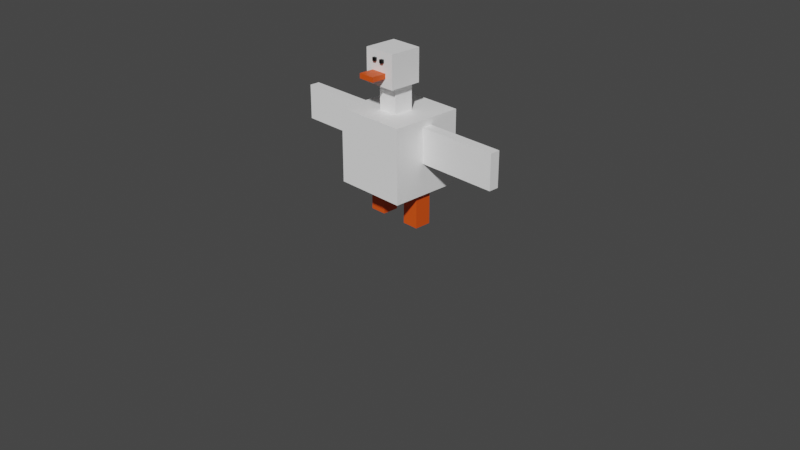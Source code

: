 # Source: ekstra_duck.blend  (saved by Blender 3.3.6; exported with 4.5.12 LTS)
import bpy
from mathutils import Matrix  # noqa: F401  (used for matrix-valued properties, if any)

bpy.ops.wm.read_factory_settings(use_empty=True)
scene = bpy.context.scene
scene.name = 'Scene'

# ---- collections
col_duck2 = bpy.data.collections.new('duck2'); scene.collection.children.link(col_duck2)

# ---- materials (node trees are filled in below, after node groups)
mat_eye = bpy.data.materials.new('eye')
mat_eye.use_transparent_shadow = False
mat_eye.diffuse_color = (0.0, 0.0, 0.0, 1.0)
mat_eye.roughness = 0.523
mat_eye.metallic = 0.5123
mat_body = bpy.data.materials.new('body')
mat_body.use_transparent_shadow = False
mat_body.diffuse_color = (1.0, 1.0, 1.0, 1.0)
mat_feet = bpy.data.materials.new('feet')
mat_feet.use_transparent_shadow = False
mat_feet.diffuse_color = (0.8, 0.08553, 0.009027, 1.0)

# ---- material node trees
mat_eye.use_nodes = True; mat_eye.node_tree.nodes.clear()
_N = mat_eye.node_tree.nodes; _L = mat_eye.node_tree.links
n0 = _N.new('ShaderNodeBsdfPrincipled'); n0.name = 'Principled BSDF'; n0.location = (10, 300)
n0.distribution = 'GGX'
n0.subsurface_method = 'RANDOM_WALK_SKIN'
n0.inputs[0].default_value = (0.001719, 0.001719, 0.001719, 1.0)
n0.inputs[1].default_value = 0.4486
n0.inputs[3].default_value = 1.45
n0.inputs[27].default_value = (0.0, 0.0, 0.0, 1.0)
n0.inputs[28].default_value = 1.0
n1 = _N.new('ShaderNodeOutputMaterial'); n1.name = 'Material Output'; n1.location = (300, 300)
_L.new(n0.outputs[0], n1.inputs[0])
n1.is_active_output = True
mat_body.use_nodes = True; mat_body.node_tree.nodes.clear()
_N = mat_body.node_tree.nodes; _L = mat_body.node_tree.links
n0 = _N.new('ShaderNodeBsdfPrincipled'); n0.name = 'Principled BSDF'; n0.location = (10, 300)
n0.distribution = 'GGX'
n0.subsurface_method = 'RANDOM_WALK_SKIN'
n0.inputs[0].default_value = (1.0, 1.0, 1.0, 1.0)
n0.inputs[1].default_value = 0.04386
n0.inputs[3].default_value = 1.45
n0.inputs[27].default_value = (0.0, 0.0, 0.0, 1.0)
n0.inputs[28].default_value = 1.0
n1 = _N.new('ShaderNodeOutputMaterial'); n1.name = 'Material Output'; n1.location = (300, 300)
_L.new(n0.outputs[0], n1.inputs[0])
n1.is_active_output = True
mat_feet.use_nodes = True; mat_feet.node_tree.nodes.clear()
_N = mat_feet.node_tree.nodes; _L = mat_feet.node_tree.links
n0 = _N.new('ShaderNodeBsdfPrincipled'); n0.name = 'Principled BSDF'; n0.location = (10, 300)
n0.distribution = 'GGX'
n0.subsurface_method = 'RANDOM_WALK_SKIN'
n0.inputs[0].default_value = (0.8, 0.08624, 0.006063, 1.0)
n0.inputs[3].default_value = 1.45
n0.inputs[27].default_value = (0.0, 0.0, 0.0, 1.0)
n0.inputs[28].default_value = 1.0
n1 = _N.new('ShaderNodeOutputMaterial'); n1.name = 'Material Output'; n1.location = (300, 300)
_L.new(n0.outputs[0], n1.inputs[0])
n1.is_active_output = True

# ---- world
world_world = bpy.data.worlds.new('World'); scene.world = world_world
world_world.use_nodes = True; world_world.node_tree.nodes.clear()
_N = world_world.node_tree.nodes; _L = world_world.node_tree.links
n0 = _N.new('ShaderNodeOutputWorld'); n0.name = 'World Output'; n0.location = (300, 300)
n1 = _N.new('ShaderNodeBackground'); n1.name = 'Background'; n1.location = (10, 300)
n1.inputs[0].default_value = (0.05088, 0.05088, 0.05088, 1.0)
_L.new(n1.outputs[0], n0.inputs[0])
n0.is_active_output = True
world_world.color = (0.05088, 0.05088, 0.05088)
world_world.use_sun_shadow = False
world_world.sun_shadow_jitter_overblur = 0.0

# ---- cameras
cam_camera = bpy.data.cameras.new('Camera')
cam_camera.clip_end = 100.0
cam_camera.ortho_scale = 7.314

# ---- meshes
me_cube_012 = bpy.data.meshes.new('Cube.012')
me_cube_012.from_pydata([(-100.0, -100.0, -100.0), (-100.0, -100.0, 100.0), (-100.0, 100.0, -100.0), (-100.0, 100.0, 100.0), (100.0, -100.0, -100.0), (100.0, -100.0, 100.0), (100.0, 100.0, -100.0), (100.0, 100.0, 100.0), (-1950.0, -699.4, -7462.0), (-1950.0, -699.4, -3069.0), (-1950.0, 3694.0, -7462.0), (-1950.0, 3694.0, -3069.0), (2444.0, -699.4, -7462.0), (2444.0, -699.4, -3069.0), (2444.0, 3694.0, -7462.0), (2444.0, 3694.0, -3069.0), (1176.0, 996.3, -8349.0), (1176.0, 996.3, -7346.0), (1176.0, 1999.0, -8349.0), (1176.0, 1999.0, -7346.0), (2179.0, 996.3, -8349.0), (2179.0, 996.3, -7346.0), (2179.0, 1999.0, -8349.0), (2179.0, 1999.0, -7346.0), (1176.0, 1999.0, -9510.0), (1176.0, 996.3, -9510.0), (2179.0, 1999.0, -9510.0), (2179.0, 996.3, -9510.0), (-1452.0, 996.3, -8349.0), (-1452.0, 996.3, -7346.0), (-1452.0, 1999.0, -8349.0), (-1452.0, 1999.0, -7346.0), (-449.9, 996.3, -8349.0), (-449.9, 996.3, -7346.0), (-449.9, 1999.0, -8349.0), (-449.9, 1999.0, -7346.0), (-1452.0, 1999.0, -9510.0), (-1452.0, 996.3, -9510.0), (-449.9, 1999.0, -9510.0), (-449.9, 996.3, -9510.0), (-336.2, 647.9, -2096.0), (-336.2, 647.9, -884.9), (-336.2, 1859.0, -2096.0), (-336.2, 1859.0, -884.9), (874.6, 647.9, -2096.0), (874.6, 647.9, -884.9), (874.6, 1859.0, -2096.0), (874.6, 1859.0, -884.9), (-336.2, 1859.0, -3498.0), (-336.2, 647.9, -3498.0), (874.6, 1859.0, -3498.0), (874.6, 647.9, -3498.0), (-695.4, 46.4, -1451.0), (-695.4, 46.4, 507.5), (-695.4, 2005.0, -1451.0), (-695.4, 2005.0, 507.5), (1263.0, 46.4, -1451.0), (1263.0, 46.4, 507.5), (1263.0, 2005.0, -1451.0), (1263.0, 2005.0, 507.5), (-235.1, -143.8, -925.0), (-235.1, -143.8, -641.7), (-235.1, 139.6, -925.0), (-235.1, 139.6, -641.7), (48.27, -143.8, -925.0), (48.27, -143.8, -641.7), (48.27, 139.6, -925.0), (48.27, 139.6, -641.7), (755.4, 139.6, -641.7), (755.4, 139.6, -925.0), (755.4, -143.8, -925.0), (755.4, -143.8, -641.7), (-235.1, -860.6, -925.0), (-235.1, -860.6, -641.7), (48.27, -860.6, -641.7), (48.27, -860.6, -925.0), (755.4, -860.6, -641.7), (755.4, -860.6, -925.0), (2160.0, 1191.0, -5572.0), (2160.0, 1191.0, -4959.0), (2160.0, 1804.0, -5572.0), (2160.0, 1804.0, -4959.0), (2773.0, 1191.0, -5572.0), (2773.0, 1191.0, -4959.0), (2773.0, 1804.0, -5572.0), (2773.0, 1804.0, -4959.0), (7330.0, 1804.0, -4959.0), (7330.0, 1804.0, -5572.0), (7330.0, 1191.0, -5572.0), (7330.0, 1191.0, -4959.0), (2160.0, 1191.0, -3488.0), (2160.0, 1804.0, -3488.0), (2773.0, 1804.0, -3488.0), (2773.0, 1191.0, -3488.0), (7330.0, 1804.0, -3488.0), (7330.0, 1191.0, -3488.0), (-6988.0, 1191.0, -5572.0), (-6988.0, 1191.0, -4959.0), (-6988.0, 1804.0, -5572.0), (-6988.0, 1804.0, -4959.0), (-6376.0, 1191.0, -5572.0), (-6376.0, 1191.0, -4959.0), (-6376.0, 1804.0, -5572.0), (-6376.0, 1804.0, -4959.0), (-1818.0, 1804.0, -4959.0), (-1818.0, 1804.0, -5572.0), (-1818.0, 1191.0, -5572.0), (-1818.0, 1191.0, -4959.0), (-6988.0, 1191.0, -3488.0), (-6988.0, 1804.0, -3488.0), (-6376.0, 1804.0, -3488.0), (-6376.0, 1191.0, -3488.0), (-1818.0, 1804.0, -3488.0), (-1818.0, 1191.0, -3488.0), (452.2, -118.7, -100.0), (452.2, -118.7, 100.0), (452.2, 81.34, -100.0), (452.2, 81.34, 100.0), (652.2, -118.7, -100.0), (652.2, -118.7, 100.0), (652.2, 81.34, -100.0), (652.2, 81.34, 100.0)], [], [(0, 1, 3, 2), (2, 3, 7, 6), (6, 7, 5, 4), (4, 5, 1, 0), (2, 6, 4, 0), (7, 3, 1, 5), (8, 9, 11, 10), (10, 11, 15, 14), (14, 15, 13, 12), (12, 13, 9, 8), (10, 14, 12, 8), (15, 11, 9, 13), (16, 17, 19, 18), (18, 19, 23, 22), (22, 23, 21, 20), (20, 21, 17, 16), (20, 16, 25, 27), (23, 19, 17, 21), (24, 26, 27, 25), (18, 22, 26, 24), (16, 18, 24, 25), (22, 20, 27, 26), (28, 29, 31, 30), (30, 31, 35, 34), (34, 35, 33, 32), (32, 33, 29, 28), (32, 28, 37, 39), (35, 31, 29, 33), (36, 38, 39, 37), (30, 34, 38, 36), (28, 30, 36, 37), (34, 32, 39, 38), (40, 41, 43, 42), (42, 43, 47, 46), (46, 47, 45, 44), (44, 45, 41, 40), (44, 40, 49, 51), (47, 43, 41, 45), (48, 50, 51, 49), (42, 46, 50, 48), (40, 42, 48, 49), (46, 44, 51, 50), (52, 53, 55, 54), (54, 55, 59, 58), (58, 59, 57, 56), (56, 57, 53, 52), (54, 58, 56, 52), (59, 55, 53, 57), (60, 61, 63, 62), (62, 63, 67, 66), (67, 65, 71, 68), (61, 60, 72, 73), (62, 66, 64, 60), (67, 63, 61, 65), (69, 68, 71, 70), (66, 67, 68, 69), (71, 65, 74, 76), (64, 66, 69, 70), (75, 74, 73, 72), (74, 75, 77, 76), (60, 64, 75, 72), (64, 70, 77, 75), (70, 71, 76, 77), (65, 61, 73, 74), (78, 79, 81, 80), (80, 81, 85, 84), (81, 79, 90, 91), (82, 83, 79, 78), (80, 84, 82, 78), (86, 85, 92, 94), (87, 86, 89, 88), (84, 85, 86, 87), (83, 82, 88, 89), (82, 84, 87, 88), (92, 93, 95, 94), (92, 91, 90, 93), (79, 83, 93, 90), (83, 89, 95, 93), (85, 81, 91, 92), (89, 86, 94, 95), (96, 97, 99, 98), (98, 99, 103, 102), (99, 97, 108, 109), (100, 101, 97, 96), (98, 102, 100, 96), (104, 103, 110, 112), (105, 104, 107, 106), (102, 103, 104, 105), (101, 100, 106, 107), (100, 102, 105, 106), (110, 111, 113, 112), (110, 109, 108, 111), (97, 101, 111, 108), (101, 107, 113, 111), (103, 99, 109, 110), (107, 104, 112, 113), (114, 115, 117, 116), (116, 117, 121, 120), (120, 121, 119, 118), (118, 119, 115, 114), (116, 120, 118, 114), (121, 117, 115, 119)])
me_cube_012.polygons.foreach_set('material_index', [0, 0, 0, 0, 0, 0, 1, 1, 1, 1, 1, 1, 2, 2, 2, 2, 2, 2, 2, 2, 2, 2, 2, 2, 2, 2, 2, 2, 2, 2, 2, 2, 1, 1, 1, 1, 1, 1, 1, 1, 1, 1, 1, 1, 1, 1, 1, 1, 2, 2, 2, 2, 2, 2, 2, 2, 2, 2, 2, 2, 2, 2, 2, 2, 1, 1, 1, 1, 1, 1, 1, 1, 1, 1, 1, 1, 1, 1, 1, 1, 1, 1, 1, 1, 1, 1, 1, 1, 1, 1, 1, 1, 1, 1, 1, 1, 0, 0, 0, 0, 0, 0])
_uv = me_cube_012.uv_layers.new(name='UVMap')
_uv.uv.foreach_set('vector', [0.375, 0.0, 0.625, 0.0, 0.625, 0.25, 0.375, 0.25, 0.375, 0.25, 0.625, 0.25, 0.625, 0.5, 0.375, 0.5, 0.375, 0.5, 0.625, 0.5, 0.625, 0.75, 0.375, 0.75, 0.375, 0.75, 0.625, 0.75, 0.625, 1.0, 0.375, 1.0, 0.125, 0.5, 0.375, 0.5, 0.375, 0.75, 0.125, 0.75, 0.625, 0.5, 0.875, 0.5, 0.875, 0.75, 0.625, 0.75, 0.375, 0.0, 0.625, 0.0, 0.625, 0.25, 0.375, 0.25, 0.375, 0.25, 0.625, 0.25, 0.625, 0.5, 0.375, 0.5, 0.375, 0.5, 0.625, 0.5, 0.625, 0.75, 0.375, 0.75, 0.375, 0.75, 0.625, 0.75, 0.625, 1.0, 0.375, 1.0, 0.125, 0.5, 0.375, 0.5, 0.375, 0.75, 0.125, 0.75, 0.625, 0.5, 0.875, 0.5, 0.875, 0.75, 0.625, 0.75, 0.375, 0.0, 0.625, 0.0, 0.625, 0.25, 0.375, 0.25, 0.375, 0.25, 0.625, 0.25, 0.625, 0.5, 0.375, 0.5, 0.375, 0.5, 0.625, 0.5, 0.625, 0.75, 0.375, 0.75, 0.375, 0.75, 0.625, 0.75, 0.625, 1.0, 0.375, 1.0, 0.375, 0.75, 0.375, 1.0, 0.375, 1.0, 0.375, 0.75, 0.625, 0.5, 0.875, 0.5, 0.875, 0.75, 0.625, 0.75, 0.125, 0.5, 0.375, 0.5, 0.375, 0.75, 0.125, 0.75, 0.375, 0.25, 0.375, 0.5, 0.375, 0.5, 0.375, 0.25, 0.375, 0.0, 0.375, 0.25, 0.375, 0.25, 0.375, 0.0, 0.375, 0.5, 0.375, 0.75, 0.375, 0.75, 0.375, 0.5, 0.375, 0.0, 0.625, 0.0, 0.625, 0.25, 0.375, 0.25, 0.375, 0.25, 0.625, 0.25, 0.625, 0.5, 0.375, 0.5, 0.375, 0.5, 0.625, 0.5, 0.625, 0.75, 0.375, 0.75, 0.375, 0.75, 0.625, 0.75, 0.625, 1.0, 0.375, 1.0, 0.375, 0.75, 0.375, 1.0, 0.375, 1.0, 0.375, 0.75, 0.625, 0.5, 0.875, 0.5, 0.875, 0.75, 0.625, 0.75, 0.125, 0.5, 0.375, 0.5, 0.375, 0.75, 0.125, 0.75, 0.375, 0.25, 0.375, 0.5, 0.375, 0.5, 0.375, 0.25, 0.375, 0.0, 0.375, 0.25, 0.375, 0.25, 0.375, 0.0, 0.375, 0.5, 0.375, 0.75, 0.375, 0.75, 0.375, 0.5, 0.375, 0.0, 0.625, 0.0, 0.625, 0.25, 0.375, 0.25, 0.375, 0.25, 0.625, 0.25, 0.625, 0.5, 0.375, 0.5, 0.375, 0.5, 0.625, 0.5, 0.625, 0.75, 0.375, 0.75, 0.375, 0.75, 0.625, 0.75, 0.625, 1.0, 0.375, 1.0, 0.375, 0.75, 0.375, 1.0, 0.375, 1.0, 0.375, 0.75, 0.625, 0.5, 0.875, 0.5, 0.875, 0.75, 0.625, 0.75, 0.125, 0.5, 0.375, 0.5, 0.375, 0.75, 0.125, 0.75, 0.375, 0.25, 0.375, 0.5, 0.375, 0.5, 0.375, 0.25, 0.375, 0.0, 0.375, 0.25, 0.375, 0.25, 0.375, 0.0, 0.375, 0.5, 0.375, 0.75, 0.375, 0.75, 0.375, 0.5, 0.375, 0.0, 0.625, 0.0, 0.625, 0.25, 0.375, 0.25, 0.375, 0.25, 0.625, 0.25, 0.625, 0.5, 0.375, 0.5, 0.375, 0.5, 0.625, 0.5, 0.625, 0.75, 0.375, 0.75, 0.375, 0.75, 0.625, 0.75, 0.625, 1.0, 0.375, 1.0, 0.125, 0.5, 0.375, 0.5, 0.375, 0.75, 0.125, 0.75, 0.625, 0.5, 0.875, 0.5, 0.875, 0.75, 0.625, 0.75, 0.375, 0.0, 0.625, 0.0, 0.625, 0.25, 0.375, 0.25, 0.375, 0.25, 0.625, 0.25, 0.625, 0.5, 0.375, 0.5, 0.625, 0.5, 0.625, 0.75, 0.625, 0.75, 0.625, 0.5, 0.625, 0.0, 0.375, 0.0, 0.375, 0.0, 0.625, 0.0, 0.125, 0.5, 0.375, 0.5, 0.375, 0.75, 0.125, 0.75, 0.625, 0.5, 0.875, 0.5, 0.875, 0.75, 0.625, 0.75, 0.375, 0.5, 0.625, 0.5, 0.625, 0.75, 0.375, 0.75, 0.375, 0.5, 0.625, 0.5, 0.625, 0.5, 0.375, 0.5, 0.625, 0.75, 0.625, 0.75, 0.625, 0.75, 0.625, 0.75, 0.375, 0.75, 0.375, 0.5, 0.375, 0.5, 0.375, 0.75, 0.375, 0.75, 0.625, 0.75, 0.625, 1.0, 0.375, 1.0, 0.625, 0.75, 0.375, 0.75, 0.375, 0.75, 0.625, 0.75, 0.125, 0.75, 0.375, 0.75, 0.375, 0.75, 0.125, 0.75, 0.375, 0.75, 0.375, 0.75, 0.375, 0.75, 0.375, 0.75, 0.375, 0.75, 0.625, 0.75, 0.625, 0.75, 0.375, 0.75, 0.625, 0.75, 0.875, 0.75, 0.875, 0.75, 0.625, 0.75, 0.375, 0.0, 0.625, 0.0, 0.625, 0.25, 0.375, 0.25, 0.375, 0.25, 0.625, 0.25, 0.625, 0.5, 0.375, 0.5, 0.625, 0.25, 0.625, 0.0, 0.625, 0.0, 0.625, 0.25, 0.375, 0.75, 0.625, 0.75, 0.625, 1.0, 0.375, 1.0, 0.125, 0.5, 0.375, 0.5, 0.375, 0.75, 0.125, 0.75, 0.625, 0.5, 0.625, 0.5, 0.625, 0.5, 0.625, 0.5, 0.375, 0.5, 0.625, 0.5, 0.625, 0.75, 0.375, 0.75, 0.375, 0.5, 0.625, 0.5, 0.625, 0.5, 0.375, 0.5, 0.625, 0.75, 0.375, 0.75, 0.375, 0.75, 0.625, 0.75, 0.375, 0.75, 0.375, 0.5, 0.375, 0.5, 0.375, 0.75, 0.625, 0.5, 0.625, 0.75, 0.625, 0.75, 0.625, 0.5, 0.625, 0.5, 0.875, 0.5, 0.875, 0.75, 0.625, 0.75, 0.625, 1.0, 0.625, 0.75, 0.625, 0.75, 0.625, 1.0, 0.625, 0.75, 0.625, 0.75, 0.625, 0.75, 0.625, 0.75, 0.625, 0.5, 0.625, 0.25, 0.625, 0.25, 0.625, 0.5, 0.625, 0.75, 0.625, 0.5, 0.625, 0.5, 0.625, 0.75, 0.375, 0.0, 0.625, 0.0, 0.625, 0.25, 0.375, 0.25, 0.375, 0.25, 0.625, 0.25, 0.625, 0.5, 0.375, 0.5, 0.625, 0.25, 0.625, 0.0, 0.625, 0.0, 0.625, 0.25, 0.375, 0.75, 0.625, 0.75, 0.625, 1.0, 0.375, 1.0, 0.125, 0.5, 0.375, 0.5, 0.375, 0.75, 0.125, 0.75, 0.625, 0.5, 0.625, 0.5, 0.625, 0.5, 0.625, 0.5, 0.375, 0.5, 0.625, 0.5, 0.625, 0.75, 0.375, 0.75, 0.375, 0.5, 0.625, 0.5, 0.625, 0.5, 0.375, 0.5, 0.625, 0.75, 0.375, 0.75, 0.375, 0.75, 0.625, 0.75, 0.375, 0.75, 0.375, 0.5, 0.375, 0.5, 0.375, 0.75, 0.625, 0.5, 0.625, 0.75, 0.625, 0.75, 0.625, 0.5, 0.625, 0.5, 0.875, 0.5, 0.875, 0.75, 0.625, 0.75, 0.625, 1.0, 0.625, 0.75, 0.625, 0.75, 0.625, 1.0, 0.625, 0.75, 0.625, 0.75, 0.625, 0.75, 0.625, 0.75, 0.625, 0.5, 0.625, 0.25, 0.625, 0.25, 0.625, 0.5, 0.625, 0.75, 0.625, 0.5, 0.625, 0.5, 0.625, 0.75, 0.375, 0.0, 0.625, 0.0, 0.625, 0.25, 0.375, 0.25, 0.375, 0.25, 0.625, 0.25, 0.625, 0.5, 0.375, 0.5, 0.375, 0.5, 0.625, 0.5, 0.625, 0.75, 0.375, 0.75, 0.375, 0.75, 0.625, 0.75, 0.625, 1.0, 0.375, 1.0, 0.125, 0.5, 0.375, 0.5, 0.375, 0.75, 0.125, 0.75, 0.625, 0.5, 0.875, 0.5, 0.875, 0.75, 0.625, 0.75])
me_cube_012.materials.append(mat_eye)
me_cube_012.materials.append(mat_body)
me_cube_012.materials.append(mat_feet)
me_cube_012.update()
arm_armature_005 = bpy.data.armatures.new('Armature.005')  # bones are not reproduced

# ---- objects
ob_camera = bpy.data.objects.new('Camera', cam_camera)
ob_empty = bpy.data.objects.new('Empty', None)
ob_empty_001 = bpy.data.objects.new('Empty.001', None)
ob_empty_002 = bpy.data.objects.new('Empty.002', None)
ob_empty_003 = bpy.data.objects.new('Empty.003', None)
ob_empty_004 = bpy.data.objects.new('Empty.004', None)
ob_cube_010 = bpy.data.objects.new('Cube.010', me_cube_012)
ob_armature_001 = bpy.data.objects.new('Armature.001', arm_armature_005)

# ---- transforms, parenting, visibility, modifiers, constraints
ob_camera.location = (7.359, -6.926, 4.958)
ob_camera.rotation_euler = (1.109, -4.651e-08, 0.8149)
ob_camera.lock_rotations_4d = False
ob_camera.empty_display_type = 'ARROWS'
ob_camera.color = (0.0, 0.0, 0.0, 0.0)
ob_camera.display_type = 'WIRE'
ob_camera.lineart.crease_threshold = 0.0
ob_empty.location = (0.0, 0.0, 0.0)
ob_empty.rotation_euler = (1.571, 0.0, 0.0)
ob_empty.empty_display_type = 'IMAGE'
ob_empty.empty_display_size = 5.0
ob_empty.empty_image_depth = 'BACK'
ob_empty.empty_image_side = 'FRONT'
ob_empty_001.location = (-3.082, 0.0, -0.3404)
ob_empty_001.rotation_euler = (1.571, -0.0, 1.571)
ob_empty_001.scale = (1.616, 1.616, 1.616)
ob_empty_001.empty_display_type = 'IMAGE'
ob_empty_001.empty_display_size = 5.0
ob_empty_002.location = (0.0, 7.145, 0.0)
ob_empty_002.rotation_euler = (1.571, -0.0, 1.571)
ob_empty_002.scale = (0.4055, 0.4055, 0.4055)
ob_empty_002.empty_display_type = 'IMAGE'
ob_empty_002.empty_display_size = 5.0
ob_empty_002.empty_image_depth = 'BACK'
ob_empty_002.show_empty_image_perspective = False
ob_empty_002.empty_image_side = 'FRONT'
ob_empty_003.location = (0.0, 7.15, 0.0)
ob_empty_003.rotation_euler = (1.571, -0.0, 1.571)
ob_empty_003.scale = (0.4018, 0.4018, 0.4018)
ob_empty_003.empty_display_type = 'IMAGE'
ob_empty_003.empty_display_size = 5.0
ob_empty_004.location = (0.0, 5.415, 0.0)
ob_empty_004.rotation_euler = (1.571, 0.0, 3.142)
ob_empty_004.scale = (0.448, 0.448, 0.448)
ob_empty_004.empty_display_type = 'IMAGE'
ob_empty_004.empty_display_size = 5.0
ob_cube_010.parent = ob_armature_001
ob_cube_010.matrix_parent_inverse = Matrix(((2.555, -0.0, -0.0, -19.41), (-0.0, 2.555, 0.0, 0.4231), (-0.0, -0.0, 2.555, -0.3199), (-0.0, 0.0, -0.0, 1.0)))
ob_cube_010.location = (7.55, -0.4315, 1.331)
ob_cube_010.scale = (0.0001775, 0.0001775, 0.0001775)
_vg = ob_cube_010.vertex_groups.new(name='spine lower')
_vg = ob_cube_010.vertex_groups.new(name='spine higher')
for _i, _w in zip([40, 42, 44, 46, 48, 49, 50, 51], [0.08598, 0.06407, 0.03009, 0.04761, 0.878, 0.7573, 0.844, 0.2835]): _vg.add([_i], _w, 'REPLACE')
_vg = ob_cube_010.vertex_groups.new(name='neck')
for _i, _w in zip([40, 41, 42, 43, 44, 45, 46, 47, 48, 49, 50, 51], [0.863, 0.7023, 0.8686, 0.1593, 0.8651, 0.1859, 0.8913, 0.1341, 0.1144, 0.2327, 0.149, 0.7003]): _vg.add([_i], _w, 'REPLACE')
_vg = ob_cube_010.vertex_groups.new(name='face lower')
for _i, _w in zip([40, 41, 42, 43, 45, 46, 47, 52, 53, 54, 55, 56, 57, 58, 59], [0.005091, 0.157, 0.06344, 0.8131, 0.1045, 0.05026, 0.7796, 0.03727, 0.07785, 0.2405, 0.4374, 0.0396, 0.07669, 0.2404, 0.436]): _vg.add([_i], _w, 'REPLACE')
_vg = ob_cube_010.vertex_groups.new(name='face higher')
for _i, _w in zip([0, 1, 2, 3, 4, 5, 6, 7, 41, 44, 45, 47, 52, 53, 54, 55, 56, 57, 58, 59, 60, 61, 62, 63, 64, 65, 66, 67, 68, 69, 70, 71, 72, 73, 74, 75, 76, 77, 114, 115, 116, 117, 118, 119, 120, 121], [1.0, 1.0, 1.0, 1.0, 1.0, 1.0, 1.0, 1.0, 0.1239, 0.07546, 0.7027, 0.07937, 0.9564, 0.9222, 0.7595, 0.5626, 0.9552, 0.9233, 0.7596, 0.564, 1.0, 1.0, 1.0, 1.0, 1.0, 1.0, 1.0, 1.0, 1.0, 1.0, 1.0, 1.0, 1.0, 1.0, 1.0, 1.0, 1.0, 1.0, 1.0, 1.0, 1.0, 1.0, 1.0, 1.0, 1.0, 1.0]): _vg.add([_i], _w, 'REPLACE')
_vg = ob_cube_010.vertex_groups.new(name='shoulder right')
_vg = ob_cube_010.vertex_groups.new(name='arm right')
for _i, _w in zip([104, 105, 106, 107, 112, 113], [0.8892, 0.9338, 0.937, 0.9695, 0.8188, 0.8308]): _vg.add([_i], _w, 'REPLACE')
_vg = ob_cube_010.vertex_groups.new(name='hand right')
for _i, _w in zip([96, 97, 98, 99, 100, 101, 102, 103, 104, 105, 106, 107, 108, 109, 110, 111, 112, 113], [0.9892, 0.9894, 0.9872, 0.9894, 0.9838, 0.991, 0.983, 0.9915, 0.1108, 0.06617, 0.063, 0.011, 0.9826, 0.9861, 0.9795, 0.9775, 0.1812, 0.1692]): _vg.add([_i], _w, 'REPLACE')
_vg = ob_cube_010.vertex_groups.new(name='shoulder left')
for _i, _w in zip([78, 79, 80, 81, 82, 83, 90, 91], [0.1975, 0.6228, 0.08215, 0.1077, 0.001718, 0.01153, 0.06589, 0.01901]): _vg.add([_i], _w, 'REPLACE')
_vg = ob_cube_010.vertex_groups.new(name='arm left')
for _i, _w in zip([78, 79, 80, 81, 82, 83, 84, 85, 86, 87, 88, 89, 90, 91, 92, 93, 94, 95], [0.7959, 0.3746, 0.9113, 0.8896, 0.9588, 0.9613, 0.9684, 0.9851, 0.11, 0.06923, 0.0739, 0.1183, 0.9227, 0.9539, 0.97, 0.9632, 0.08587, 0.1232]): _vg.add([_i], _w, 'REPLACE')
_vg = ob_cube_010.vertex_groups.new(name='hand left')
for _i, _w in zip([86, 87, 88, 89, 94, 95], [0.8884, 0.9296, 0.9246, 0.8792, 0.9129, 0.8749]): _vg.add([_i], _w, 'REPLACE')
_vg = ob_cube_010.vertex_groups.new(name='hip left')
for _i, _w in zip([8, 9, 10, 11, 12, 13, 14, 15], [0.1309, 0.3778, 0.121, 0.3743, 0.8821, 0.6281, 0.8705, 0.6243]): _vg.add([_i], _w, 'REPLACE')
_vg = ob_cube_010.vertex_groups.new(name='leg left')
for _i, _w in zip([16, 17, 18, 19, 20, 21, 22, 23, 24, 25, 26, 27], [0.9308, 0.9889, 0.9353, 0.9899, 0.9109, 0.9839, 0.9141, 0.9825, 0.1136, 0.1014, 0.1394, 0.1426]): _vg.add([_i], _w, 'REPLACE')
_vg = ob_cube_010.vertex_groups.new(name='foot left')
for _i, _w in zip([16, 18, 20, 22, 24, 25, 26, 27], [0.06923, 0.06465, 0.08913, 0.08589, 0.8864, 0.8986, 0.8606, 0.8574]): _vg.add([_i], _w, 'REPLACE')
_vg = ob_cube_010.vertex_groups.new(name='hip right')
for _i, _w in zip([8, 9, 10, 11, 12, 13, 14, 15], [0.8691, 0.6222, 0.879, 0.6257, 0.1179, 0.3719, 0.1295, 0.3757]): _vg.add([_i], _w, 'REPLACE')
_vg = ob_cube_010.vertex_groups.new(name='leg right')
for _i, _w in zip([28, 29, 30, 31, 32, 33, 34, 35, 36, 37, 38, 39], [0.9251, 0.9869, 0.9265, 0.988, 0.921, 0.9867, 0.9213, 0.9854, 0.1234, 0.1153, 0.1238, 0.1298]): _vg.add([_i], _w, 'REPLACE')
_vg = ob_cube_010.vertex_groups.new(name='foot right')
for _i, _w in zip([28, 30, 32, 34, 36, 37, 38, 39], [0.07491, 0.07353, 0.07904, 0.07868, 0.8766, 0.8847, 0.8762, 0.8702]): _vg.add([_i], _w, 'REPLACE')
_m = ob_cube_010.modifiers.new('Armature', 'ARMATURE')
_m.object = ob_armature_001
ob_armature_001.location = (0.0, 0.0, 0.5258)
ob_armature_001.scale = (0.3914, 0.3914, 0.3914)
ob_armature_001.show_in_front = True

# ---- collection membership
scene.collection.objects.link(ob_camera)
scene.collection.objects.link(ob_empty)
scene.collection.objects.link(ob_empty_001)
scene.collection.objects.link(ob_empty_002)
scene.collection.objects.link(ob_empty_003)
scene.collection.objects.link(ob_empty_004)
col_duck2.objects.link(ob_cube_010)
col_duck2.objects.link(ob_armature_001)

# ---- scene / render settings (as saved in the file)
scene.camera = ob_camera
scene.frame_start = 0; scene.frame_end = 39; scene.frame_set(39)
scene.render.engine = 'BLENDER_EEVEE_NEXT'
scene.cycles.sampling_pattern = 'TABULATED_SOBOL'
scene.cycles.use_light_tree = False
scene.view_settings.view_transform = 'Filmic'
scene.unit_settings.scale_length = 0.01
bpy.context.view_layer.update()

# ---- added for rendering (the .blend has no usable light): sun
light_auto_sun = bpy.data.lights.new('AutoSun', 'SUN')
light_auto_sun.energy = 3.0
light_auto_sun.angle = 0.0523599
ob_auto_sun = bpy.data.objects.new('AutoSun', light_auto_sun)
scene.collection.objects.link(ob_auto_sun)
ob_auto_sun.rotation_euler = (0.872665, 0.174533, 0.523599)
bpy.context.view_layer.update()
